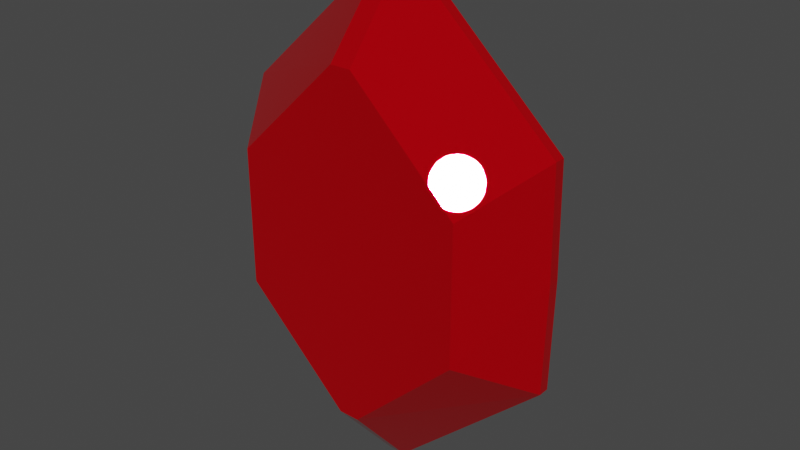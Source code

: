 # Source: Rupee.blend  (saved by Blender 2.93.21; exported with 4.5.12 LTS)
import bpy
from mathutils import Matrix  # noqa: F401  (used for matrix-valued properties, if any)

bpy.ops.wm.read_factory_settings(use_empty=True)
scene = bpy.context.scene
scene.name = 'Scene'

# ---- collections
col_collection = bpy.data.collections.new('Collection'); scene.collection.children.link(col_collection)

# ---- materials (node trees are filled in below, after node groups)
mat_rupeered = bpy.data.materials.new('RupeeRed')
mat_rupeered.use_transparent_shadow = False

# ---- material node trees
mat_rupeered.use_nodes = True; mat_rupeered.node_tree.nodes.clear()
_N = mat_rupeered.node_tree.nodes; _L = mat_rupeered.node_tree.links
n0 = _N.new('ShaderNodeBsdfPrincipled'); n0.name = 'Principled BSDF'; n0.location = (10, 300)
n0.distribution = 'GGX'
n0.subsurface_method = 'BURLEY'
n0.inputs[0].default_value = (0.8, 0.0, 0.006208, 1.0)
n0.inputs[1].default_value = 0.5714
n0.inputs[2].default_value = 0.0
n0.inputs[3].default_value = 1.45
n0.inputs[27].default_value = (0.0, 0.0, 0.0, 1.0)
n0.inputs[28].default_value = 1.0
n1 = _N.new('ShaderNodeOutputMaterial'); n1.name = 'Material Output'; n1.location = (300, 300)
_L.new(n0.outputs[0], n1.inputs[0])
n1.is_active_output = True

# ---- world
world_world = bpy.data.worlds.new('World'); scene.world = world_world
world_world.use_nodes = True; world_world.node_tree.nodes.clear()
_N = world_world.node_tree.nodes; _L = world_world.node_tree.links
n0 = _N.new('ShaderNodeOutputWorld'); n0.name = 'World Output'; n0.location = (300, 300)
n1 = _N.new('ShaderNodeBackground'); n1.name = 'Background'; n1.location = (10, 300)
n1.inputs[0].default_value = (0.05088, 0.05088, 0.05088, 1.0)
_L.new(n1.outputs[0], n0.inputs[0])
n0.is_active_output = True
world_world.color = (0.05088, 0.05088, 0.05088)
world_world.use_sun_shadow = False
world_world.sun_shadow_jitter_overblur = 0.0

# ---- meshes
me_plane = bpy.data.meshes.new('Plane')
me_plane.from_pydata([(1.127, -0.7246, 0.6637), (0.101, -0.7246, 1.656), (1.584, -0.05343, 1.072), (0.08606, -0.05343, 2.459), (-1.127, -0.7246, 0.6637), (-2.484e-09, -0.7246, 0.6637), (-0.101, -0.7246, 1.656), (-2.484e-09, -0.7246, 1.656), (-1.584, -0.05343, 1.072), (-0.08606, -0.05343, 2.459), (-2.484e-09, -0.05343, 2.461), (1.127, -0.7246, -1.335e-08), (1.127, -0.7246, -0.6637), (0.101, -0.7246, -1.656), (1.606, -0.05343, 1.599e-08), (1.584, -0.05343, -1.072), (0.08606, -0.05343, -2.459), (-2.484e-09, -0.7246, -1.335e-08), (-1.127, -0.7246, -1.335e-08), (-1.127, -0.7246, -0.6637), (-2.484e-09, -0.7246, -0.6637), (-0.101, -0.7246, -1.656), (-2.484e-09, -0.7246, -1.656), (-1.606, -0.05343, 1.599e-08), (-1.584, -0.05343, -1.072), (-0.08606, -0.05343, -2.459), (-2.484e-09, -0.05343, -2.461), (1.127, 0.7246, 0.6637), (0.101, 0.7246, 1.656), (1.584, 0.05343, 1.072), (0.08606, 0.05343, 2.459), (-1.127, 0.7246, 0.6637), (-2.484e-09, 0.7246, 0.6637), (-0.101, 0.7246, 1.656), (-2.484e-09, 0.7246, 1.656), (-1.584, 0.05343, 1.072), (-0.08606, 0.05343, 2.459), (-2.484e-09, 0.05343, 2.461), (1.127, 0.7246, 4.999e-08), (1.127, 0.7246, -0.6637), (0.101, 0.7246, -1.656), (1.606, 0.05343, 2.066e-08), (1.584, 0.05343, -1.072), (0.08606, 0.05343, -2.459), (-2.484e-09, 0.7246, 4.999e-08), (-1.127, 0.7246, 4.999e-08), (-1.127, 0.7246, -0.6637), (-2.484e-09, 0.7246, -0.6637), (-0.101, 0.7246, -1.656), (-2.484e-09, 0.7246, -1.656), (-1.606, 0.05343, 2.066e-08), (-1.584, 0.05343, -1.072), (-0.08606, 0.05343, -2.459), (-2.484e-09, 0.05343, -2.461)], [], [(17, 11, 0, 5), (5, 0, 1, 7), (1, 0, 2, 3), (7, 1, 3, 10), (0, 11, 14, 2), (17, 5, 4, 18), (5, 7, 6, 4), (6, 9, 8, 4), (7, 10, 9, 6), (4, 8, 23, 18), (17, 20, 12, 11), (20, 22, 13, 12), (13, 16, 15, 12), (22, 26, 16, 13), (12, 15, 14, 11), (17, 18, 19, 20), (20, 19, 21, 22), (21, 19, 24, 25), (22, 21, 25, 26), (19, 18, 23, 24), (44, 32, 27, 38), (32, 34, 28, 27), (28, 30, 29, 27), (34, 37, 30, 28), (27, 29, 41, 38), (44, 45, 31, 32), (32, 31, 33, 34), (33, 31, 35, 36), (34, 33, 36, 37), (31, 45, 50, 35), (44, 38, 39, 47), (47, 39, 40, 49), (40, 39, 42, 43), (49, 40, 43, 53), (39, 38, 41, 42), (44, 47, 46, 45), (47, 49, 48, 46), (48, 52, 51, 46), (49, 53, 52, 48), (46, 51, 50, 45), (10, 3, 30, 37), (10, 37, 36, 9), (3, 2, 29, 30), (2, 14, 41, 29), (15, 42, 41, 14), (16, 43, 42, 15), (26, 25, 52, 53), (26, 53, 43, 16), (25, 24, 51, 52), (24, 23, 50, 51), (8, 35, 50, 23), (9, 36, 35, 8)])
_uv = me_plane.uv_layers.new(name='UVMap')
_uv.uv.foreach_set('vector', [0.5, 0.5, 1.0, 0.5, 1.0, 1.0, 0.5, 1.0, 0.5, 1.0, 1.0, 1.0, 1.0, 1.0, 0.5, 1.0, 1.0, 1.0, 1.0, 1.0, 1.0, 1.0, 1.0, 1.0, 0.5, 1.0, 1.0, 1.0, 1.0, 1.0, 0.5, 1.0, 1.0, 1.0, 1.0, 0.5, 1.0, 0.5, 1.0, 1.0, 0.5, 0.5, 0.5, 1.0, 1.0, 1.0, 1.0, 0.5, 0.5, 1.0, 0.5, 1.0, 1.0, 1.0, 1.0, 1.0, 1.0, 1.0, 1.0, 1.0, 1.0, 1.0, 1.0, 1.0, 0.5, 1.0, 0.5, 1.0, 1.0, 1.0, 1.0, 1.0, 1.0, 1.0, 1.0, 1.0, 1.0, 0.5, 1.0, 0.5, 0.5, 0.5, 0.5, 1.0, 1.0, 1.0, 1.0, 0.5, 0.5, 1.0, 0.5, 1.0, 1.0, 1.0, 1.0, 1.0, 1.0, 1.0, 1.0, 1.0, 1.0, 1.0, 1.0, 1.0, 0.5, 1.0, 0.5, 1.0, 1.0, 1.0, 1.0, 1.0, 1.0, 1.0, 1.0, 1.0, 1.0, 0.5, 1.0, 0.5, 0.5, 0.5, 1.0, 0.5, 1.0, 1.0, 0.5, 1.0, 0.5, 1.0, 1.0, 1.0, 1.0, 1.0, 0.5, 1.0, 1.0, 1.0, 1.0, 1.0, 1.0, 1.0, 1.0, 1.0, 0.5, 1.0, 1.0, 1.0, 1.0, 1.0, 0.5, 1.0, 1.0, 1.0, 1.0, 0.5, 1.0, 0.5, 1.0, 1.0, 0.5, 0.5, 0.5, 1.0, 1.0, 1.0, 1.0, 0.5, 0.5, 1.0, 0.5, 1.0, 1.0, 1.0, 1.0, 1.0, 1.0, 1.0, 1.0, 1.0, 1.0, 1.0, 1.0, 1.0, 0.5, 1.0, 0.5, 1.0, 1.0, 1.0, 1.0, 1.0, 1.0, 1.0, 1.0, 1.0, 1.0, 0.5, 1.0, 0.5, 0.5, 0.5, 1.0, 0.5, 1.0, 1.0, 0.5, 1.0, 0.5, 1.0, 1.0, 1.0, 1.0, 1.0, 0.5, 1.0, 1.0, 1.0, 1.0, 1.0, 1.0, 1.0, 1.0, 1.0, 0.5, 1.0, 1.0, 1.0, 1.0, 1.0, 0.5, 1.0, 1.0, 1.0, 1.0, 0.5, 1.0, 0.5, 1.0, 1.0, 0.5, 0.5, 1.0, 0.5, 1.0, 1.0, 0.5, 1.0, 0.5, 1.0, 1.0, 1.0, 1.0, 1.0, 0.5, 1.0, 1.0, 1.0, 1.0, 1.0, 1.0, 1.0, 1.0, 1.0, 0.5, 1.0, 1.0, 1.0, 1.0, 1.0, 0.5, 1.0, 1.0, 1.0, 1.0, 0.5, 1.0, 0.5, 1.0, 1.0, 0.5, 0.5, 0.5, 1.0, 1.0, 1.0, 1.0, 0.5, 0.5, 1.0, 0.5, 1.0, 1.0, 1.0, 1.0, 1.0, 1.0, 1.0, 1.0, 1.0, 1.0, 1.0, 1.0, 1.0, 0.5, 1.0, 0.5, 1.0, 1.0, 1.0, 1.0, 1.0, 1.0, 1.0, 1.0, 1.0, 1.0, 0.5, 1.0, 0.5, 0.5, 1.0, 1.0, 1.0, 1.0, 1.0, 0.5, 1.0, 0.5, 1.0, 0.5, 1.0, 1.0, 1.0, 1.0, 1.0, 1.0, 1.0, 1.0, 1.0, 1.0, 1.0, 1.0, 1.0, 1.0, 1.0, 1.0, 0.5, 1.0, 0.5, 1.0, 1.0, 1.0, 1.0, 1.0, 1.0, 1.0, 0.5, 1.0, 0.5, 1.0, 1.0, 1.0, 1.0, 1.0, 1.0, 1.0, 1.0, 0.5, 1.0, 1.0, 1.0, 1.0, 1.0, 0.5, 1.0, 0.5, 1.0, 0.5, 1.0, 1.0, 1.0, 1.0, 1.0, 1.0, 1.0, 1.0, 1.0, 1.0, 1.0, 1.0, 1.0, 1.0, 1.0, 1.0, 0.5, 1.0, 0.5, 1.0, 1.0, 1.0, 1.0, 1.0, 1.0, 1.0, 0.5, 1.0, 0.5, 1.0, 1.0, 1.0, 1.0, 1.0, 1.0, 1.0, 1.0])
me_plane.materials.append(mat_rupeered)
me_plane.use_remesh_fix_poles = True
me_plane.use_remesh_preserve_attributes = False
me_plane.update()

# ---- objects
ob_rupee = bpy.data.objects.new('Rupee', me_plane)

# ---- transforms, parenting, visibility, modifiers, constraints
ob_rupee.location = (2.484e-09, -0.03455, 2.958)

# ---- collection membership
col_collection.objects.link(ob_rupee)

# ---- scene / render settings (as saved in the file)
scene.frame_start = 1; scene.frame_end = 250; scene.frame_set(1)
scene.render.engine = 'BLENDER_EEVEE_NEXT'
scene.cycles.use_denoising = False
scene.cycles.samples = 128
scene.cycles.sampling_pattern = 'TABULATED_SOBOL'
scene.cycles.use_adaptive_sampling = False
scene.cycles.use_light_tree = False
scene.view_settings.view_transform = 'Filmic'
bpy.context.view_layer.update()

# ---- added for rendering (the .blend has no active camera and no usable light): camera, sun
cam_auto = bpy.data.cameras.new('AutoCamera')
cam_auto.lens = 50.0
cam_auto.sensor_width = 36.0
cam_auto.clip_end = 1000.0
ob_auto_camera = bpy.data.objects.new('AutoCamera', cam_auto)
scene.collection.objects.link(ob_auto_camera)
ob_auto_camera.location = (5.60071, -6.7554, 7.43903)
ob_auto_camera.rotation_euler = (1.09748, -7.21219e-08, 0.694738)
scene.camera = ob_auto_camera
light_auto_sun = bpy.data.lights.new('AutoSun', 'SUN')
light_auto_sun.energy = 3.0
light_auto_sun.angle = 0.0523599
ob_auto_sun = bpy.data.objects.new('AutoSun', light_auto_sun)
scene.collection.objects.link(ob_auto_sun)
ob_auto_sun.rotation_euler = (0.872665, 0.174533, 0.523599)
bpy.context.view_layer.update()
